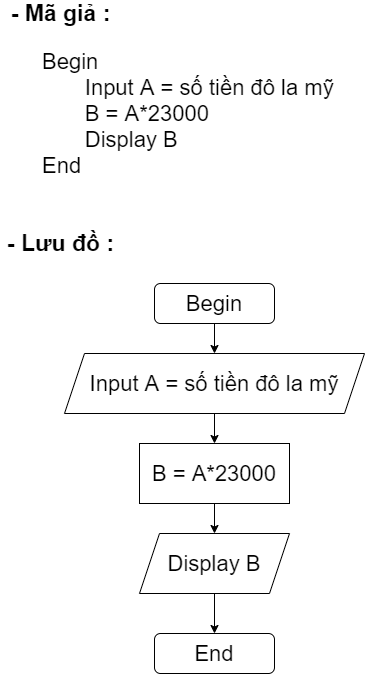

The diagram above was exported from draw.io. Its source (the exported page's mxGraphModel, read from the mxfile embedded in the PNG):
<mxGraphModel dx="994" dy="508" grid="1" gridSize="10" guides="1" tooltips="1" connect="1" arrows="1" fold="1" page="1" pageScale="1" pageWidth="827" pageHeight="1169" math="0" shadow="0">
  <root>
    <mxCell id="WIyWlLk6GJQsqaUBKTNV-0" />
    <mxCell id="WIyWlLk6GJQsqaUBKTNV-1" parent="WIyWlLk6GJQsqaUBKTNV-0" />
    <mxCell id="qlmBXpWN1SsxK-gRiBuJ-10" style="edgeStyle=orthogonalEdgeStyle;rounded=0;orthogonalLoop=1;jettySize=auto;html=1;exitX=0.5;exitY=1;exitDx=0;exitDy=0;entryX=0.5;entryY=0;entryDx=0;entryDy=0;" parent="WIyWlLk6GJQsqaUBKTNV-1" source="WIyWlLk6GJQsqaUBKTNV-3" target="qlmBXpWN1SsxK-gRiBuJ-5" edge="1">
      <mxGeometry relative="1" as="geometry" />
    </mxCell>
    <mxCell id="WIyWlLk6GJQsqaUBKTNV-3" value="&lt;span style=&quot;font-size: 22px ; text-align: left&quot;&gt;Begin&lt;/span&gt;" style="rounded=1;whiteSpace=wrap;html=1;fontSize=12;glass=0;strokeWidth=1;shadow=0;" parent="WIyWlLk6GJQsqaUBKTNV-1" vertex="1">
      <mxGeometry x="204" y="310" width="120" height="40" as="geometry" />
    </mxCell>
    <mxCell id="qlmBXpWN1SsxK-gRiBuJ-2" value="&lt;span style=&quot;font-size: 22px&quot;&gt;Begin&amp;nbsp;&lt;br&gt;&lt;div&gt;&lt;span&gt;&amp;nbsp; &amp;nbsp; &amp;nbsp; &amp;nbsp;Input A = số tiền đô la mỹ&lt;/span&gt;&lt;/div&gt;&lt;div&gt;&lt;span&gt;&amp;nbsp; &amp;nbsp; &amp;nbsp; &amp;nbsp;B = A*23000&lt;/span&gt;&lt;/div&gt;&lt;div&gt;&lt;span&gt;&amp;nbsp; &amp;nbsp; &amp;nbsp; &amp;nbsp;Display B&lt;/span&gt;&lt;/div&gt;&lt;div&gt;&lt;span&gt;End&lt;/span&gt;&lt;/div&gt;&lt;/span&gt;" style="text;html=1;align=left;verticalAlign=middle;resizable=0;points=[];autosize=1;strokeColor=none;fillColor=none;" parent="WIyWlLk6GJQsqaUBKTNV-1" vertex="1">
      <mxGeometry x="90" y="100" width="310" height="80" as="geometry" />
    </mxCell>
    <mxCell id="qlmBXpWN1SsxK-gRiBuJ-4" value="&lt;font style=&quot;font-size: 23px&quot;&gt;&lt;b&gt;- Mã giả :&lt;/b&gt;&lt;/font&gt;" style="text;html=1;align=center;verticalAlign=middle;resizable=0;points=[];autosize=1;strokeColor=none;fillColor=none;" parent="WIyWlLk6GJQsqaUBKTNV-1" vertex="1">
      <mxGeometry x="50" y="30" width="120" height="20" as="geometry" />
    </mxCell>
    <mxCell id="qlmBXpWN1SsxK-gRiBuJ-18" style="edgeStyle=orthogonalEdgeStyle;rounded=0;orthogonalLoop=1;jettySize=auto;html=1;exitX=0.5;exitY=1;exitDx=0;exitDy=0;entryX=0.5;entryY=0;entryDx=0;entryDy=0;" parent="WIyWlLk6GJQsqaUBKTNV-1" source="qlmBXpWN1SsxK-gRiBuJ-5" target="qlmBXpWN1SsxK-gRiBuJ-9" edge="1">
      <mxGeometry relative="1" as="geometry" />
    </mxCell>
    <mxCell id="qlmBXpWN1SsxK-gRiBuJ-5" value="&lt;span style=&quot;font-size: 22px ; text-align: left&quot;&gt;Input A = số tiền đô la mỹ&lt;/span&gt;" style="shape=parallelogram;perimeter=parallelogramPerimeter;whiteSpace=wrap;html=1;fixedSize=1;" parent="WIyWlLk6GJQsqaUBKTNV-1" vertex="1">
      <mxGeometry x="114" y="380" width="300" height="60" as="geometry" />
    </mxCell>
    <mxCell id="qlmBXpWN1SsxK-gRiBuJ-19" style="edgeStyle=orthogonalEdgeStyle;rounded=0;orthogonalLoop=1;jettySize=auto;html=1;exitX=0.5;exitY=1;exitDx=0;exitDy=0;entryX=0.5;entryY=0;entryDx=0;entryDy=0;" parent="WIyWlLk6GJQsqaUBKTNV-1" source="qlmBXpWN1SsxK-gRiBuJ-9" target="qlmBXpWN1SsxK-gRiBuJ-13" edge="1">
      <mxGeometry relative="1" as="geometry" />
    </mxCell>
    <mxCell id="qlmBXpWN1SsxK-gRiBuJ-9" value="&lt;span style=&quot;font-size: 22px ; text-align: left&quot;&gt;B = A*23000&lt;/span&gt;" style="rounded=0;whiteSpace=wrap;html=1;" parent="WIyWlLk6GJQsqaUBKTNV-1" vertex="1">
      <mxGeometry x="189" y="470" width="150" height="60" as="geometry" />
    </mxCell>
    <mxCell id="qlmBXpWN1SsxK-gRiBuJ-17" style="edgeStyle=orthogonalEdgeStyle;rounded=0;orthogonalLoop=1;jettySize=auto;html=1;exitX=0.5;exitY=1;exitDx=0;exitDy=0;entryX=0.5;entryY=0;entryDx=0;entryDy=0;" parent="WIyWlLk6GJQsqaUBKTNV-1" source="qlmBXpWN1SsxK-gRiBuJ-13" target="qlmBXpWN1SsxK-gRiBuJ-14" edge="1">
      <mxGeometry relative="1" as="geometry" />
    </mxCell>
    <mxCell id="qlmBXpWN1SsxK-gRiBuJ-13" value="&lt;span style=&quot;font-size: 22px ; text-align: left&quot;&gt;Display B&lt;/span&gt;" style="shape=parallelogram;perimeter=parallelogramPerimeter;whiteSpace=wrap;html=1;fixedSize=1;" parent="WIyWlLk6GJQsqaUBKTNV-1" vertex="1">
      <mxGeometry x="189" y="560" width="150" height="60" as="geometry" />
    </mxCell>
    <mxCell id="qlmBXpWN1SsxK-gRiBuJ-14" value="&lt;span style=&quot;font-size: 22px ; text-align: left&quot;&gt;End&lt;/span&gt;" style="rounded=1;whiteSpace=wrap;html=1;fontSize=12;glass=0;strokeWidth=1;shadow=0;" parent="WIyWlLk6GJQsqaUBKTNV-1" vertex="1">
      <mxGeometry x="204" y="660" width="120" height="40" as="geometry" />
    </mxCell>
    <mxCell id="qlmBXpWN1SsxK-gRiBuJ-20" value="&lt;font style=&quot;font-size: 23px&quot;&gt;&lt;b&gt;- Lưu đồ :&lt;/b&gt;&lt;/font&gt;" style="text;html=1;align=center;verticalAlign=middle;resizable=0;points=[];autosize=1;strokeColor=none;fillColor=none;" parent="WIyWlLk6GJQsqaUBKTNV-1" vertex="1">
      <mxGeometry x="50" y="260" width="120" height="20" as="geometry" />
    </mxCell>
  </root>
</mxGraphModel>